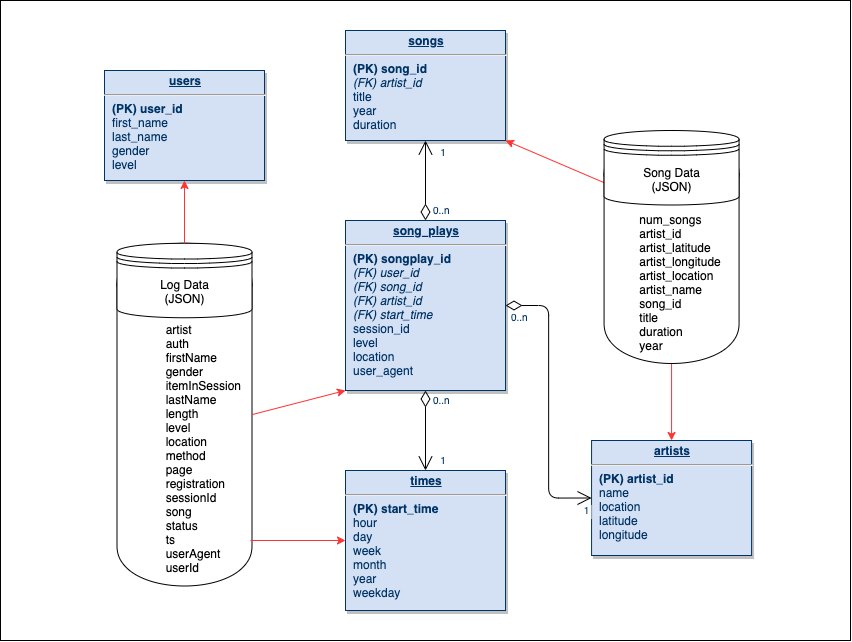

The diagram above was exported from draw.io. Its source (the exported page's mxGraphModel, read from the mxfile embedded in the PNG):
<mxGraphModel dx="2931" dy="1071" grid="1" gridSize="10" guides="1" tooltips="1" connect="1" arrows="1" fold="1" page="1" pageScale="1" pageWidth="826" pageHeight="1169" background="#ffffff" math="0" shadow="0">
  <root>
    <mxCell id="0" />
    <mxCell id="1" parent="0" />
    <mxCell id="ZzC9f8Q4f5d04EamyvJn-86" value="" style="rounded=0;whiteSpace=wrap;html=1;" vertex="1" parent="1">
      <mxGeometry x="814" y="200" width="850" height="640" as="geometry" />
    </mxCell>
    <mxCell id="ZZhfq4DNRQhWProFYdON-130" value="&lt;br&gt;&lt;br&gt;&amp;nbsp; &amp;nbsp; &amp;nbsp; &amp;nbsp; &amp;nbsp; &amp;nbsp; &amp;nbsp; artist&lt;br&gt;&amp;nbsp; &amp;nbsp; &amp;nbsp; &amp;nbsp; &amp;nbsp; &amp;nbsp; &amp;nbsp;&amp;nbsp;auth&lt;br&gt;&amp;nbsp; &amp;nbsp; &amp;nbsp; &amp;nbsp; &amp;nbsp; &amp;nbsp; &amp;nbsp;&amp;nbsp;firstName&lt;br&gt;&amp;nbsp; &amp;nbsp; &amp;nbsp; &amp;nbsp; &amp;nbsp; &amp;nbsp; &amp;nbsp;&amp;nbsp;gender&lt;br&gt;&amp;nbsp; &amp;nbsp; &amp;nbsp; &amp;nbsp; &amp;nbsp; &amp;nbsp; &amp;nbsp;&amp;nbsp;itemInSession&lt;br&gt;&amp;nbsp; &amp;nbsp; &amp;nbsp; &amp;nbsp; &amp;nbsp; &amp;nbsp; &amp;nbsp;&amp;nbsp;lastName&lt;br&gt;&amp;nbsp; &amp;nbsp; &amp;nbsp; &amp;nbsp; &amp;nbsp; &amp;nbsp; &amp;nbsp;&amp;nbsp;length&lt;br&gt;&amp;nbsp; &amp;nbsp; &amp;nbsp; &amp;nbsp; &amp;nbsp; &amp;nbsp; &amp;nbsp;&amp;nbsp;level&lt;br&gt;&amp;nbsp; &amp;nbsp; &amp;nbsp; &amp;nbsp; &amp;nbsp; &amp;nbsp; &amp;nbsp;&amp;nbsp;location&lt;br&gt;&amp;nbsp; &amp;nbsp; &amp;nbsp; &amp;nbsp; &amp;nbsp; &amp;nbsp; &amp;nbsp;&amp;nbsp;method&lt;br&gt;&amp;nbsp; &amp;nbsp; &amp;nbsp; &amp;nbsp; &amp;nbsp; &amp;nbsp; &amp;nbsp;&amp;nbsp;page&lt;br&gt;&amp;nbsp; &amp;nbsp; &amp;nbsp; &amp;nbsp; &amp;nbsp; &amp;nbsp; &amp;nbsp;&amp;nbsp;registration&lt;br&gt;&amp;nbsp; &amp;nbsp; &amp;nbsp; &amp;nbsp; &amp;nbsp; &amp;nbsp; &amp;nbsp;&amp;nbsp;sessionId&lt;br&gt;&amp;nbsp; &amp;nbsp; &amp;nbsp; &amp;nbsp; &amp;nbsp; &amp;nbsp; &amp;nbsp;&amp;nbsp;song&lt;br&gt;&amp;nbsp; &amp;nbsp; &amp;nbsp; &amp;nbsp; &amp;nbsp; &amp;nbsp; &amp;nbsp;&amp;nbsp;status&lt;br&gt;&amp;nbsp; &amp;nbsp; &amp;nbsp; &amp;nbsp; &amp;nbsp; &amp;nbsp; &amp;nbsp;&amp;nbsp;ts&lt;br&gt;&amp;nbsp; &amp;nbsp; &amp;nbsp; &amp;nbsp; &amp;nbsp; &amp;nbsp; &amp;nbsp;&amp;nbsp;userAgent&lt;br&gt;&amp;nbsp; &amp;nbsp; &amp;nbsp; &amp;nbsp; &amp;nbsp; &amp;nbsp; &amp;nbsp;&amp;nbsp;userId" style="shape=cylinder;whiteSpace=wrap;html=1;boundedLbl=1;backgroundOutline=1;align=left;" parent="1" vertex="1">
      <mxGeometry x="930.5" y="442.75" width="135" height="342.75" as="geometry" />
    </mxCell>
    <mxCell id="22" value="&lt;p style=&quot;margin: 0px ; margin-top: 4px ; text-align: center ; text-decoration: underline&quot;&gt;&lt;strong&gt;users&lt;/strong&gt;&lt;/p&gt;&lt;hr&gt;&lt;p style=&quot;margin: 0px ; margin-left: 8px&quot;&gt;&lt;b&gt;(PK) user_id&lt;/b&gt;&lt;/p&gt;&lt;p style=&quot;margin: 0px ; margin-left: 8px&quot;&gt;first_name&lt;/p&gt;&lt;p style=&quot;margin: 0px ; margin-left: 8px&quot;&gt;last_name&lt;/p&gt;&lt;p style=&quot;margin: 0px ; margin-left: 8px&quot;&gt;gender&lt;/p&gt;&lt;p style=&quot;margin: 0px ; margin-left: 8px&quot;&gt;level&lt;br&gt;&lt;/p&gt;" style="verticalAlign=top;align=left;overflow=fill;fontSize=12;fontFamily=Helvetica;html=1;strokeColor=#003366;shadow=1;fillColor=#D4E1F5;fontColor=#003366" parent="1" vertex="1">
      <mxGeometry x="918" y="270" width="160" height="110" as="geometry" />
    </mxCell>
    <mxCell id="26" value="&lt;p style=&quot;margin: 0px ; margin-top: 4px ; text-align: center ; text-decoration: underline&quot;&gt;&lt;strong&gt;times&lt;/strong&gt;&lt;/p&gt;&lt;hr&gt;&lt;p style=&quot;margin: 0px ; margin-left: 8px&quot;&gt;&lt;b&gt;(PK) start_time&lt;/b&gt;&lt;/p&gt;&lt;p style=&quot;margin: 0px ; margin-left: 8px&quot;&gt;hour&lt;/p&gt;&lt;p style=&quot;margin: 0px ; margin-left: 8px&quot;&gt;day&lt;/p&gt;&lt;p style=&quot;margin: 0px ; margin-left: 8px&quot;&gt;week&lt;/p&gt;&lt;p style=&quot;margin: 0px ; margin-left: 8px&quot;&gt;month&lt;/p&gt;&lt;p style=&quot;margin: 0px ; margin-left: 8px&quot;&gt;year&lt;/p&gt;&lt;p style=&quot;margin: 0px ; margin-left: 8px&quot;&gt;weekday&lt;br&gt;&lt;/p&gt;" style="verticalAlign=top;align=left;overflow=fill;fontSize=12;fontFamily=Helvetica;html=1;strokeColor=#003366;shadow=1;fillColor=#D4E1F5;fontColor=#003366" parent="1" vertex="1">
      <mxGeometry x="1159" y="670" width="160" height="140" as="geometry" />
    </mxCell>
    <mxCell id="27" value="&lt;p style=&quot;margin: 4px 0px 0px ; text-align: center&quot;&gt;&lt;b&gt;&lt;u&gt;song_plays&lt;/u&gt;&lt;/b&gt;&lt;br&gt;&lt;/p&gt;&lt;hr&gt;&lt;p style=&quot;margin: 0px 0px 0px 8px&quot;&gt;&lt;b&gt;(PK) songplay_id&lt;br&gt;&lt;/b&gt;&lt;/p&gt;&lt;p style=&quot;margin: 0px 0px 0px 8px&quot;&gt;&lt;i&gt;(FK) user_id&lt;/i&gt;&lt;/p&gt;&lt;p style=&quot;margin: 0px ; margin-left: 8px&quot;&gt;&lt;i&gt;(FK)&amp;nbsp;&lt;span&gt;song_id&lt;/span&gt;&lt;/i&gt;&lt;/p&gt;&lt;p style=&quot;margin: 0px ; margin-left: 8px&quot;&gt;&lt;i&gt;&lt;span&gt;(FK)&amp;nbsp;&lt;/span&gt;&lt;span&gt;artist_id&lt;/span&gt;&lt;/i&gt;&lt;/p&gt;&lt;p style=&quot;margin: 0px ; margin-left: 8px&quot;&gt;&lt;i&gt;(FK) start_time&lt;/i&gt;&lt;/p&gt;&lt;p style=&quot;margin: 0px 0px 0px 8px&quot;&gt;session_id&lt;br&gt;&lt;/p&gt;&lt;p style=&quot;margin: 0px ; margin-left: 8px&quot;&gt;&lt;span&gt;level&lt;/span&gt;&lt;br&gt;&lt;/p&gt;&lt;p style=&quot;margin: 0px ; margin-left: 8px&quot;&gt;&lt;span&gt;location&lt;/span&gt;&lt;br&gt;&lt;/p&gt;&lt;p style=&quot;margin: 0px ; margin-left: 8px&quot;&gt;user_agent&lt;br&gt;&lt;/p&gt;" style="verticalAlign=top;align=left;overflow=fill;fontSize=12;fontFamily=Helvetica;html=1;strokeColor=#003366;shadow=1;fillColor=#D4E1F5;fontColor=#003366" parent="1" vertex="1">
      <mxGeometry x="1159" y="420" width="160" height="170" as="geometry" />
    </mxCell>
    <mxCell id="30" value="&lt;p style=&quot;margin: 0px ; margin-top: 4px ; text-align: center ; text-decoration: underline&quot;&gt;&lt;strong&gt;artists&lt;/strong&gt;&lt;/p&gt;&lt;hr&gt;&lt;p style=&quot;margin: 0px ; margin-left: 8px&quot;&gt;&lt;b&gt;(PK) artist_id&lt;/b&gt;&lt;/p&gt;&lt;p style=&quot;margin: 0px ; margin-left: 8px&quot;&gt;name&lt;/p&gt;&lt;p style=&quot;margin: 0px ; margin-left: 8px&quot;&gt;location&lt;/p&gt;&lt;p style=&quot;margin: 0px ; margin-left: 8px&quot;&gt;latitude&lt;/p&gt;&lt;p style=&quot;margin: 0px ; margin-left: 8px&quot;&gt;longitude&lt;br&gt;&lt;/p&gt;" style="verticalAlign=top;align=left;overflow=fill;fontSize=12;fontFamily=Helvetica;html=1;strokeColor=#003366;shadow=1;fillColor=#D4E1F5;fontColor=#003366" parent="1" vertex="1">
      <mxGeometry x="1405.07" y="640" width="160" height="115" as="geometry" />
    </mxCell>
    <mxCell id="35" value="&lt;p style=&quot;margin: 0px ; margin-top: 4px ; text-align: center ; text-decoration: underline&quot;&gt;&lt;strong&gt;songs&lt;/strong&gt;&lt;/p&gt;&lt;hr&gt;&lt;p style=&quot;margin: 0px ; margin-left: 8px&quot;&gt;&lt;b&gt;(PK) song_id&lt;/b&gt;&lt;/p&gt;&lt;p style=&quot;margin: 0px 0px 0px 8px&quot;&gt;&lt;i&gt;(FK) artist_id&lt;/i&gt;&lt;/p&gt;&lt;p style=&quot;margin: 0px ; margin-left: 8px&quot;&gt;title&lt;/p&gt;&lt;p style=&quot;margin: 0px ; margin-left: 8px&quot;&gt;&lt;span&gt;year&lt;/span&gt;&lt;br&gt;&lt;/p&gt;&lt;p style=&quot;margin: 0px ; margin-left: 8px&quot;&gt;duration&lt;br&gt;&lt;/p&gt;" style="verticalAlign=top;align=left;overflow=fill;fontSize=12;fontFamily=Helvetica;html=1;strokeColor=#003366;shadow=1;fillColor=#D4E1F5;fontColor=#003366" parent="1" vertex="1">
      <mxGeometry x="1159" y="230" width="160" height="110" as="geometry" />
    </mxCell>
    <mxCell id="57" value="" style="endArrow=open;endSize=12;startArrow=diamondThin;startSize=14;startFill=0;edgeStyle=orthogonalEdgeStyle" parent="1" source="27" target="26" edge="1">
      <mxGeometry x="1269.36" y="180" as="geometry">
        <mxPoint x="1269.36" y="180" as="sourcePoint" />
        <mxPoint x="1429.36" y="180" as="targetPoint" />
      </mxGeometry>
    </mxCell>
    <mxCell id="58" value="0..n" style="resizable=0;align=left;verticalAlign=top;labelBackgroundColor=#ffffff;fontSize=10;strokeColor=#003366;shadow=1;fillColor=#D4E1F5;fontColor=#003366" parent="57" connectable="0" vertex="1">
      <mxGeometry x="-1" relative="1" as="geometry">
        <mxPoint x="6" y="-2" as="offset" />
      </mxGeometry>
    </mxCell>
    <mxCell id="59" value="1" style="resizable=0;align=right;verticalAlign=top;labelBackgroundColor=#ffffff;fontSize=10;strokeColor=#003366;shadow=1;fillColor=#D4E1F5;fontColor=#003366" parent="57" connectable="0" vertex="1">
      <mxGeometry x="1" relative="1" as="geometry">
        <mxPoint x="20" y="-22" as="offset" />
      </mxGeometry>
    </mxCell>
    <mxCell id="78" value="" style="endArrow=open;endSize=12;startArrow=diamondThin;startSize=14;startFill=0;edgeStyle=orthogonalEdgeStyle;entryX=0;entryY=0.5;entryDx=0;entryDy=0;" parent="1" source="27" target="30" edge="1">
      <mxGeometry x="1309.36" y="540" as="geometry">
        <mxPoint x="1309.36" y="540" as="sourcePoint" />
        <mxPoint x="1390" y="530" as="targetPoint" />
      </mxGeometry>
    </mxCell>
    <mxCell id="79" value="0..n" style="resizable=0;align=left;verticalAlign=top;labelBackgroundColor=#ffffff;fontSize=10;strokeColor=#003366;shadow=1;fillColor=#D4E1F5;fontColor=#003366" parent="78" connectable="0" vertex="1">
      <mxGeometry x="-1" relative="1" as="geometry">
        <mxPoint x="4" as="offset" />
      </mxGeometry>
    </mxCell>
    <mxCell id="80" value="1" style="resizable=0;align=right;verticalAlign=top;labelBackgroundColor=#ffffff;fontSize=10;strokeColor=#003366;shadow=1;fillColor=#D4E1F5;fontColor=#003366" parent="78" connectable="0" vertex="1">
      <mxGeometry x="1" relative="1" as="geometry">
        <mxPoint x="-4" as="offset" />
      </mxGeometry>
    </mxCell>
    <mxCell id="81" value="" style="endArrow=open;endSize=12;startArrow=diamondThin;startSize=14;startFill=0;edgeStyle=orthogonalEdgeStyle" parent="1" source="27" target="35" edge="1">
      <mxGeometry x="1119.36" y="540" as="geometry">
        <mxPoint x="1119.36" y="540" as="sourcePoint" />
        <mxPoint x="1279.36" y="540" as="targetPoint" />
      </mxGeometry>
    </mxCell>
    <mxCell id="82" value="0..n" style="resizable=0;align=left;verticalAlign=top;labelBackgroundColor=#ffffff;fontSize=10;strokeColor=#003366;shadow=1;fillColor=#D4E1F5;fontColor=#003366" parent="81" connectable="0" vertex="1">
      <mxGeometry x="-1" relative="1" as="geometry">
        <mxPoint x="6" y="-22" as="offset" />
      </mxGeometry>
    </mxCell>
    <mxCell id="83" value="1" style="resizable=0;align=right;verticalAlign=top;labelBackgroundColor=#ffffff;fontSize=10;strokeColor=#003366;shadow=1;fillColor=#D4E1F5;fontColor=#003366" parent="81" connectable="0" vertex="1">
      <mxGeometry x="1" relative="1" as="geometry">
        <mxPoint x="20" as="offset" />
      </mxGeometry>
    </mxCell>
    <mxCell id="ZZhfq4DNRQhWProFYdON-114" style="edgeStyle=orthogonalEdgeStyle;rounded=0;orthogonalLoop=1;jettySize=auto;html=1;exitX=0.5;exitY=1;exitDx=0;exitDy=0;" parent="1" source="22" target="22" edge="1">
      <mxGeometry relative="1" as="geometry" />
    </mxCell>
    <mxCell id="ZZhfq4DNRQhWProFYdON-116" value="Log Data&lt;br&gt;(JSON)" style="shape=datastore;whiteSpace=wrap;html=1;" parent="1" vertex="1">
      <mxGeometry x="930.5" y="442.75" width="135" height="74.5" as="geometry" />
    </mxCell>
    <mxCell id="ZZhfq4DNRQhWProFYdON-123" value="" style="endArrow=classic;html=1;entryX=0.5;entryY=1;entryDx=0;entryDy=0;exitX=0.5;exitY=0;exitDx=0;exitDy=0;strokeColor=#FF3333;" parent="1" source="ZZhfq4DNRQhWProFYdON-116" target="22" edge="1">
      <mxGeometry width="50" height="50" relative="1" as="geometry">
        <mxPoint x="910" y="430" as="sourcePoint" />
        <mxPoint x="960" y="700" as="targetPoint" />
      </mxGeometry>
    </mxCell>
    <mxCell id="ZZhfq4DNRQhWProFYdON-124" value="" style="endArrow=classic;html=1;entryX=0;entryY=1;entryDx=0;entryDy=0;strokeColor=#FF3333;exitX=1;exitY=0.5;exitDx=0;exitDy=0;" parent="1" source="ZZhfq4DNRQhWProFYdON-130" target="27" edge="1">
      <mxGeometry width="50" height="50" relative="1" as="geometry">
        <mxPoint x="1070" y="689" as="sourcePoint" />
        <mxPoint x="1079.9999999999998" y="590" as="targetPoint" />
      </mxGeometry>
    </mxCell>
    <mxCell id="ZZhfq4DNRQhWProFYdON-125" value="" style="endArrow=classic;html=1;entryX=0;entryY=0.5;entryDx=0;entryDy=0;strokeColor=#FF3333;" parent="1" target="26" edge="1">
      <mxGeometry width="50" height="50" relative="1" as="geometry">
        <mxPoint x="1064" y="740" as="sourcePoint" />
        <mxPoint x="1099.9999999999998" y="720" as="targetPoint" />
      </mxGeometry>
    </mxCell>
    <mxCell id="ZZhfq4DNRQhWProFYdON-126" value="" style="endArrow=classic;html=1;entryX=0.5;entryY=0;entryDx=0;entryDy=0;exitX=0.5;exitY=1;exitDx=0;exitDy=0;strokeColor=#FF3333;" parent="1" source="ZZhfq4DNRQhWProFYdON-131" target="30" edge="1">
      <mxGeometry width="50" height="50" relative="1" as="geometry">
        <mxPoint x="1484.57" y="482.25" as="sourcePoint" />
        <mxPoint x="1594.5699999999997" y="357.25" as="targetPoint" />
      </mxGeometry>
    </mxCell>
    <mxCell id="ZZhfq4DNRQhWProFYdON-127" value="" style="endArrow=classic;html=1;entryX=1;entryY=1;entryDx=0;entryDy=0;fillColor=#3399FF;strokeColor=#FF3333;exitX=0;exitY=0.7;exitDx=0;exitDy=0;" parent="1" source="ZZhfq4DNRQhWProFYdON-132" target="35" edge="1">
      <mxGeometry width="50" height="50" relative="1" as="geometry">
        <mxPoint x="1432" y="285" as="sourcePoint" />
        <mxPoint x="1409.9999999999998" y="260" as="targetPoint" />
      </mxGeometry>
    </mxCell>
    <mxCell id="ZZhfq4DNRQhWProFYdON-131" value="&lt;br&gt;&lt;br&gt;&amp;nbsp; &amp;nbsp; &amp;nbsp; &amp;nbsp; &amp;nbsp; num_songs&lt;br&gt;&amp;nbsp; &amp;nbsp; &amp;nbsp; &amp;nbsp; &amp;nbsp; artist_id&lt;br&gt;&amp;nbsp; &amp;nbsp; &amp;nbsp; &amp;nbsp; &amp;nbsp; artist_latitude&lt;br&gt;&amp;nbsp; &amp;nbsp; &amp;nbsp; &amp;nbsp; &amp;nbsp; artist_longitude&lt;br&gt;&amp;nbsp; &amp;nbsp; &amp;nbsp; &amp;nbsp; &amp;nbsp; artist_location&lt;br&gt;&amp;nbsp; &amp;nbsp; &amp;nbsp; &amp;nbsp; &amp;nbsp; artist_name&lt;br&gt;&amp;nbsp; &amp;nbsp; &amp;nbsp; &amp;nbsp; &amp;nbsp; song_id&lt;br&gt;&amp;nbsp; &amp;nbsp; &amp;nbsp; &amp;nbsp; &amp;nbsp; title&lt;br&gt;&amp;nbsp; &amp;nbsp; &amp;nbsp; &amp;nbsp; &amp;nbsp; duration&lt;br&gt;&amp;nbsp; &amp;nbsp; &amp;nbsp; &amp;nbsp; &amp;nbsp; year" style="shape=cylinder;whiteSpace=wrap;html=1;boundedLbl=1;backgroundOutline=1;align=left;" parent="1" vertex="1">
      <mxGeometry x="1417.57" y="333" width="135" height="230" as="geometry" />
    </mxCell>
    <mxCell id="ZZhfq4DNRQhWProFYdON-132" value="Song Data&lt;br&gt;(JSON)" style="shape=datastore;whiteSpace=wrap;html=1;" parent="1" vertex="1">
      <mxGeometry x="1417.57" y="330" width="135" height="74.5" as="geometry" />
    </mxCell>
  </root>
</mxGraphModel>